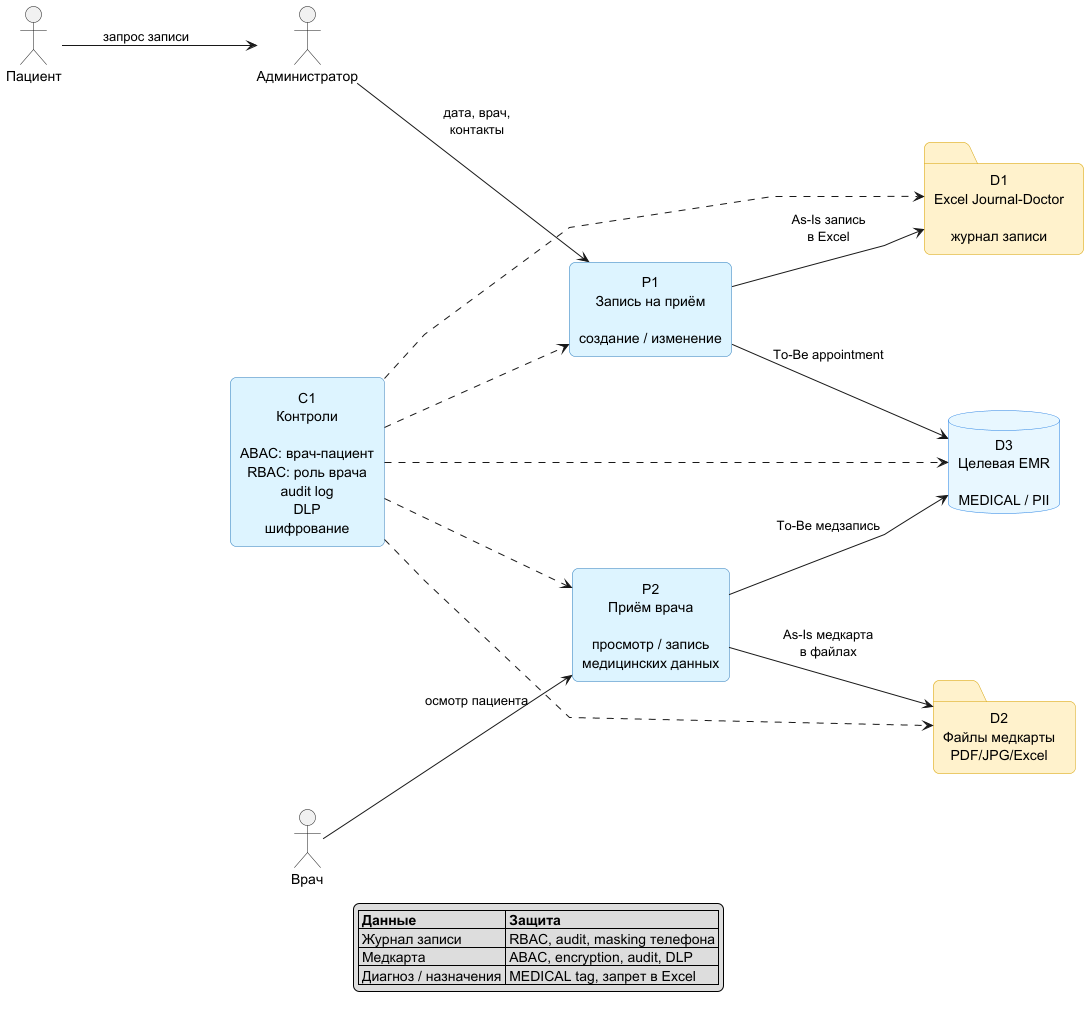

The diagram above was rendered by PlantUML. Its source (embedded in the PNG):
@startuml
left to right direction

skinparam shadowing false
skinparam roundcorner 12
skinparam linetype polyline
skinparam defaultTextAlignment center
skinparam packageStyle rectangle
skinparam nodesep 70
skinparam ranksep 80

skinparam rectangle {
  BackgroundColor #DDF4FF
  BorderColor #2B7BBB
}

skinparam database {
  BackgroundColor #E8F7FF
  BorderColor #2780E3
}

skinparam folder {
  BackgroundColor #FFF2CC
  BorderColor #D6A100
}

actor "Пациент" as patient
actor "Администратор" as admin
actor "Врач" as doctor

rectangle "P1\nЗапись на приём\n\nсоздание / изменение" as appointment
rectangle "P2\nПриём врача\n\nпросмотр / запись\nмедицинских данных" as visit
folder "D1\nExcel Journal-Doctor\n\nжурнал записи" as journal
folder "D2\nФайлы медкарты\nPDF/JPG/Excel" as medFiles
database "D3\nЦелевая EMR\n\nMEDICAL / PII" as emr
rectangle "C1\nКонтроли\n\nABAC: врач-пациент\nRBAC: роль врача\naudit log\nDLP\nшифрование" as controls

patient --> admin : запрос записи
admin --> appointment : дата, врач,\nконтакты
appointment --> journal : As-Is запись\nв Excel
appointment --> emr : To-Be appointment

doctor --> visit : осмотр пациента
visit --> medFiles : As-Is медкарта\nв файлах
visit --> emr : To-Be медзапись

controls ..> appointment
controls ..> visit
controls ..> journal
controls ..> medFiles
controls ..> emr

legend bottom
|= Данные |= Защита |
| Журнал записи | RBAC, audit, masking телефона |
| Медкарта | ABAC, encryption, audit, DLP |
| Диагноз / назначения | MEDICAL tag, запрет в Excel |
endlegend

@enduml